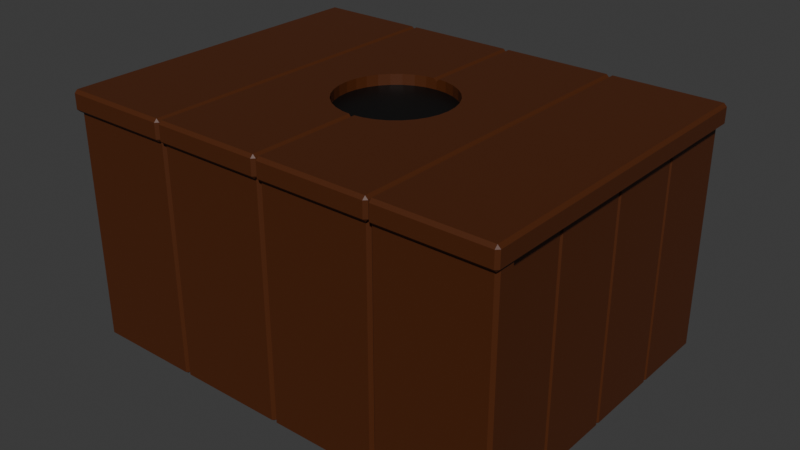 # Source: toilet.blend  (saved by Blender 4.3.34; exported with 4.5.12 LTS)
import bpy
from mathutils import Matrix  # noqa: F401  (used for matrix-valued properties, if any)

bpy.ops.wm.read_factory_settings(use_empty=True)
scene = bpy.context.scene
scene.name = 'Scene'

# ---- collections
col_collection = bpy.data.collections.new('Collection'); scene.collection.children.link(col_collection)

# ---- materials (node trees are filled in below, after node groups)
mat_material = bpy.data.materials.new('Material')
mat_material.alpha_threshold = 0.0
mat_material.roughness = 0.5
mat_material.line_color = (0.0, 0.0, 0.0, 1.0)
mat_material_002 = bpy.data.materials.new('Material.002')

# ---- material node trees
mat_material.use_nodes = True; mat_material.node_tree.nodes.clear()
_N = mat_material.node_tree.nodes; _L = mat_material.node_tree.links
n0 = _N.new('ShaderNodeOutputMaterial'); n0.name = 'Material Output'; n0.location = (300, 300)
n1 = _N.new('ShaderNodeBsdfPrincipled'); n1.name = 'Principled BSDF'; n1.location = (10, 300)
n1.inputs[0].default_value = (0.07794, 0.01892, 0.003319, 1.0)
n1.inputs[3].default_value = 1.45
_L.new(n1.outputs[0], n0.inputs[0])
n0.is_active_output = True
mat_material_002.use_nodes = True; mat_material_002.node_tree.nodes.clear()
_N = mat_material_002.node_tree.nodes; _L = mat_material_002.node_tree.links
n0 = _N.new('ShaderNodeBsdfPrincipled'); n0.name = 'Principled BSDF'; n0.location = (10, 300)
n0.inputs[0].default_value = (0.0, 0.0, 0.0, 1.0)
n1 = _N.new('ShaderNodeOutputMaterial'); n1.name = 'Material Output'; n1.location = (300, 300)
_L.new(n0.outputs[0], n1.inputs[0])
n1.is_active_output = True

# ---- world
world_world = bpy.data.worlds.new('World'); scene.world = world_world
world_world.use_nodes = True; world_world.node_tree.nodes.clear()
_N = world_world.node_tree.nodes; _L = world_world.node_tree.links
n0 = _N.new('ShaderNodeOutputWorld'); n0.name = 'World Output'; n0.location = (300, 300)
n1 = _N.new('ShaderNodeBackground'); n1.name = 'Background'; n1.location = (10, 300)
n1.inputs[0].default_value = (0.05088, 0.05088, 0.05088, 1.0)
_L.new(n1.outputs[0], n0.inputs[0])
n0.is_active_output = True
world_world.color = (0.05088, 0.05088, 0.05088)
world_world.sun_shadow_jitter_overblur = 0.0

# ---- meshes
me_cube = bpy.data.meshes.new('Cube')
me_cube.from_pydata([(6.948, 2.961, 0.1326), (6.948, 2.909, 0.1843), (7.0, 2.909, 0.1326), (6.948, 2.909, -0.1843), (6.948, 2.961, -0.1326), (7.0, 2.909, -0.1326), (7.0, -2.909, 0.1326), (6.948, -2.909, 0.1843), (6.948, -2.961, 0.1326), (7.0, -2.909, -0.1326), (6.948, -2.961, -0.1326), (6.948, -2.909, -0.1843), (5.052, 2.961, 0.1326), (5.0, 2.909, 0.1326), (5.052, 2.909, 0.1843), (5.0, 2.909, -0.1326), (5.052, 2.961, -0.1326), (5.052, 2.909, -0.1843), (5.0, -2.909, 0.1326), (5.052, -2.961, 0.1326), (5.052, -2.909, 0.1843), (5.052, -2.909, -0.1843), (5.052, -2.961, -0.1326), (5.0, -2.909, -0.1326)], [], [(17, 3, 11, 21), (23, 18, 13, 15), (10, 8, 19, 22), (1, 14, 20, 7), (5, 2, 6, 9), (0, 1, 2), (3, 4, 5), (6, 7, 8), (9, 10, 11), (12, 13, 14), (15, 16, 17), (18, 19, 20), (21, 22, 23), (17, 21, 23, 15), (3, 17, 16, 4), (2, 5, 4, 0), (22, 19, 18, 23), (8, 10, 9, 6), (12, 16, 15, 13), (7, 20, 19, 8), (1, 7, 6, 2), (21, 11, 10, 22), (20, 14, 13, 18), (14, 1, 0, 12), (11, 3, 5, 9), (16, 12, 0, 4)])
_uv = me_cube.uv_layers.new(name='UVMap')
_uv.uv.foreach_set('vector', [0.1315, 0.5022, 0.3685, 0.5022, 0.3685, 0.7478, 0.1315, 0.7478, 0.4101, 0.002184, 0.5899, 0.002184, 0.5899, 0.2478, 0.4101, 0.2478, 0.4101, 0.7565, 0.5899, 0.7565, 0.5899, 0.9935, 0.4101, 0.9935, 0.6315, 0.5022, 0.8685, 0.5022, 0.8685, 0.7478, 0.6315, 0.7478, 0.4101, 0.5022, 0.5899, 0.5022, 0.5899, 0.7478, 0.4101, 0.7478, 0.5899, 0.4935, 0.625, 0.4935, 0.5899, 0.5, 0.3685, 0.5022, 0.3685, 0.5, 0.375, 0.5022, 0.5899, 0.75, 0.625, 0.7565, 0.5899, 0.7565, 0.375, 0.7478, 0.3685, 0.75, 0.3685, 0.7478, 0.5899, 0.25, 0.5899, 0.2478, 0.625, 0.2478, 0.125, 0.5022, 0.1315, 0.5, 0.1315, 0.5022, 0.5899, 0.002184, 0.5899, 0.0, 0.625, 0.002184, 0.1315, 0.7478, 0.1315, 0.75, 0.125, 0.7478, 0.1315, 0.5022, 0.1315, 0.7478, 0.125, 0.7478, 0.125, 0.5022, 0.3685, 0.5022, 0.1315, 0.5022, 0.1315, 0.5, 0.3685, 0.5, 0.5899, 0.5022, 0.4101, 0.5022, 0.4101, 0.4935, 0.5899, 0.4935, 0.4101, 0.0, 0.5899, 0.0, 0.5899, 0.002184, 0.4101, 0.002184, 0.5899, 0.7565, 0.4101, 0.7565, 0.4101, 0.7478, 0.5899, 0.7478, 0.5899, 0.2565, 0.4101, 0.2565, 0.4101, 0.2478, 0.5899, 0.2478, 0.625, 0.7565, 0.625, 0.9935, 0.5899, 0.9935, 0.5899, 0.7565, 0.6315, 0.5022, 0.6315, 0.7478, 0.5899, 0.7478, 0.5899, 0.5022, 0.1315, 0.7478, 0.3685, 0.7478, 0.3685, 0.75, 0.1315, 0.75, 0.625, 0.002184, 0.625, 0.2478, 0.5899, 0.2478, 0.5899, 0.002184, 0.625, 0.2565, 0.625, 0.4935, 0.5899, 0.4935, 0.5899, 0.2565, 0.3685, 0.7478, 0.3685, 0.5022, 0.4101, 0.5022, 0.4101, 0.7478, 0.4101, 0.2565, 0.5899, 0.2565, 0.5899, 0.4935, 0.4101, 0.4935])
me_cube.materials.append(mat_material)
me_cube.use_mirror_vertex_groups = False
me_cube.update()
me_cube_001 = bpy.data.meshes.new('Cube.001')
me_cube_001.from_pydata([(0.9483, 2.961, 0.1326), (0.9483, 2.909, 0.1843), (1.0, 2.909, 0.1326), (0.9483, 2.909, -0.1843), (0.9483, 2.961, -0.1326), (1.0, 2.909, -0.1326), (1.0, -2.909, 0.1326), (0.9483, -2.909, 0.1843), (0.9483, -2.961, 0.1326), (1.0, -2.909, -0.1326), (0.9483, -2.961, -0.1326), (0.9483, -2.909, -0.1843), (-0.9483, 2.961, 0.1326), (-1.0, 2.909, 0.1326), (-0.9483, 2.909, 0.1843), (-1.0, 2.909, -0.1326), (-0.9483, 2.961, -0.1326), (-0.9483, 2.909, -0.1843), (-1.0, -2.909, 0.1326), (-0.9483, -2.961, 0.1326), (-0.9483, -2.909, 0.1843), (-0.9483, -2.909, -0.1843), (-0.9483, -2.961, -0.1326), (-1.0, -2.909, -0.1326), (2.948, 2.961, 0.1326), (2.948, 2.909, 0.1843), (3.0, 2.909, 0.1326), (2.948, 2.909, -0.1843), (2.948, 2.961, -0.1326), (3.0, 2.909, -0.1326), (3.0, -2.909, 0.1326), (2.948, -2.909, 0.1843), (2.948, -2.961, 0.1326), (3.0, -2.909, -0.1326), (2.948, -2.961, -0.1326), (2.948, -2.909, -0.1843), (1.052, 2.961, 0.1326), (1.0, 2.909, 0.1326), (1.052, 2.909, 0.1843), (1.0, 2.909, -0.1326), (1.052, 2.961, -0.1326), (1.052, 2.909, -0.1843), (1.0, -2.909, 0.1326), (1.052, -2.961, 0.1326), (1.052, -2.909, 0.1843), (1.052, -2.909, -0.1843), (1.052, -2.961, -0.1326), (1.0, -2.909, -0.1326), (4.948, 2.961, 0.1326), (4.948, 2.909, 0.1843), (5.0, 2.909, 0.1326), (4.948, 2.909, -0.1843), (4.948, 2.961, -0.1326), (5.0, 2.909, -0.1326), (5.0, -2.909, 0.1326), (4.948, -2.909, 0.1843), (4.948, -2.961, 0.1326), (5.0, -2.909, -0.1326), (4.948, -2.961, -0.1326), (4.948, -2.909, -0.1843), (3.052, 2.961, 0.1326), (3.0, 2.909, 0.1326), (3.052, 2.909, 0.1843), (3.0, 2.909, -0.1326), (3.052, 2.961, -0.1326), (3.052, 2.909, -0.1843), (3.0, -2.909, 0.1326), (3.052, -2.961, 0.1326), (3.052, -2.909, 0.1843), (3.052, -2.909, -0.1843), (3.052, -2.961, -0.1326), (3.0, -2.909, -0.1326), (6.948, 2.961, 0.1326), (6.948, 2.909, 0.1843), (7.0, 2.909, 0.1326), (6.948, 2.909, -0.1843), (6.948, 2.961, -0.1326), (7.0, 2.909, -0.1326), (7.0, -2.909, 0.1326), (6.948, -2.909, 0.1843), (6.948, -2.961, 0.1326), (7.0, -2.909, -0.1326), (6.948, -2.961, -0.1326), (6.948, -2.909, -0.1843), (5.052, 2.961, 0.1326), (5.0, 2.909, 0.1326), (5.052, 2.909, 0.1843), (5.0, 2.909, -0.1326), (5.052, 2.961, -0.1326), (5.052, 2.909, -0.1843), (5.0, -2.909, 0.1326), (5.052, -2.961, 0.1326), (5.052, -2.909, 0.1843), (5.052, -2.909, -0.1843), (5.052, -2.961, -0.1326), (5.0, -2.909, -0.1326)], [], [(17, 3, 11, 21), (23, 18, 13, 15), (10, 8, 19, 22), (1, 14, 20, 7), (5, 2, 6, 9), (0, 1, 2), (3, 4, 5), (6, 7, 8), (9, 10, 11), (12, 13, 14), (15, 16, 17), (18, 19, 20), (21, 22, 23), (17, 21, 23, 15), (3, 17, 16, 4), (2, 5, 4, 0), (22, 19, 18, 23), (8, 10, 9, 6), (12, 16, 15, 13), (7, 20, 19, 8), (1, 7, 6, 2), (21, 11, 10, 22), (20, 14, 13, 18), (14, 1, 0, 12), (11, 3, 5, 9), (16, 12, 0, 4), (41, 27, 35, 45), (47, 42, 37, 39), (34, 32, 43, 46), (25, 38, 44, 31), (29, 26, 30, 33), (24, 25, 26), (27, 28, 29), (30, 31, 32), (33, 34, 35), (36, 37, 38), (39, 40, 41), (42, 43, 44), (45, 46, 47), (41, 45, 47, 39), (27, 41, 40, 28), (26, 29, 28, 24), (46, 43, 42, 47), (32, 34, 33, 30), (36, 40, 39, 37), (31, 44, 43, 32), (25, 31, 30, 26), (45, 35, 34, 46), (44, 38, 37, 42), (38, 25, 24, 36), (35, 27, 29, 33), (40, 36, 24, 28), (65, 51, 59, 69), (71, 66, 61, 63), (58, 56, 67, 70), (49, 62, 68, 55), (53, 50, 54, 57), (48, 49, 50), (51, 52, 53), (54, 55, 56), (57, 58, 59), (60, 61, 62), (63, 64, 65), (66, 67, 68), (69, 70, 71), (65, 69, 71, 63), (51, 65, 64, 52), (50, 53, 52, 48), (70, 67, 66, 71), (56, 58, 57, 54), (60, 64, 63, 61), (55, 68, 67, 56), (49, 55, 54, 50), (69, 59, 58, 70), (68, 62, 61, 66), (62, 49, 48, 60), (59, 51, 53, 57), (64, 60, 48, 52), (89, 75, 83, 93), (95, 90, 85, 87), (82, 80, 91, 94), (73, 86, 92, 79), (77, 74, 78, 81), (72, 73, 74), (75, 76, 77), (78, 79, 80), (81, 82, 83), (84, 85, 86), (87, 88, 89), (90, 91, 92), (93, 94, 95), (89, 93, 95, 87), (75, 89, 88, 76), (74, 77, 76, 72), (94, 91, 90, 95), (80, 82, 81, 78), (84, 88, 87, 85), (79, 92, 91, 80), (73, 79, 78, 74), (93, 83, 82, 94), (92, 86, 85, 90), (86, 73, 72, 84), (83, 75, 77, 81), (88, 84, 72, 76)])
_uv = me_cube_001.uv_layers.new(name='UVMap')
_uv.uv.foreach_set('vector', [0.1315, 0.5022, 0.3685, 0.5022, 0.3685, 0.7478, 0.1315, 0.7478, 0.4101, 0.002184, 0.5899, 0.002184, 0.5899, 0.2478, 0.4101, 0.2478, 0.4101, 0.7565, 0.5899, 0.7565, 0.5899, 0.9935, 0.4101, 0.9935, 0.6315, 0.5022, 0.8685, 0.5022, 0.8685, 0.7478, 0.6315, 0.7478, 0.4101, 0.5022, 0.5899, 0.5022, 0.5899, 0.7478, 0.4101, 0.7478, 0.5899, 0.4935, 0.625, 0.4935, 0.5899, 0.5, 0.3685, 0.5022, 0.3685, 0.5, 0.375, 0.5022, 0.5899, 0.75, 0.625, 0.7565, 0.5899, 0.7565, 0.375, 0.7478, 0.3685, 0.75, 0.3685, 0.7478, 0.5899, 0.25, 0.5899, 0.2478, 0.625, 0.2478, 0.125, 0.5022, 0.1315, 0.5, 0.1315, 0.5022, 0.5899, 0.002184, 0.5899, 0.0, 0.625, 0.002184, 0.1315, 0.7478, 0.1315, 0.75, 0.125, 0.7478, 0.1315, 0.5022, 0.1315, 0.7478, 0.125, 0.7478, 0.125, 0.5022, 0.3685, 0.5022, 0.1315, 0.5022, 0.1315, 0.5, 0.3685, 0.5, 0.5899, 0.5022, 0.4101, 0.5022, 0.4101, 0.4935, 0.5899, 0.4935, 0.4101, 0.0, 0.5899, 0.0, 0.5899, 0.002184, 0.4101, 0.002184, 0.5899, 0.7565, 0.4101, 0.7565, 0.4101, 0.7478, 0.5899, 0.7478, 0.5899, 0.2565, 0.4101, 0.2565, 0.4101, 0.2478, 0.5899, 0.2478, 0.625, 0.7565, 0.625, 0.9935, 0.5899, 0.9935, 0.5899, 0.7565, 0.6315, 0.5022, 0.6315, 0.7478, 0.5899, 0.7478, 0.5899, 0.5022, 0.1315, 0.7478, 0.3685, 0.7478, 0.3685, 0.75, 0.1315, 0.75, 0.625, 0.002184, 0.625, 0.2478, 0.5899, 0.2478, 0.5899, 0.002184, 0.625, 0.2565, 0.625, 0.4935, 0.5899, 0.4935, 0.5899, 0.2565, 0.3685, 0.7478, 0.3685, 0.5022, 0.4101, 0.5022, 0.4101, 0.7478, 0.4101, 0.2565, 0.5899, 0.2565, 0.5899, 0.4935, 0.4101, 0.4935, 0.1315, 0.5022, 0.3685, 0.5022, 0.3685, 0.7478, 0.1315, 0.7478, 0.4101, 0.002184, 0.5899, 0.002184, 0.5899, 0.2478, 0.4101, 0.2478, 0.4101, 0.7565, 0.5899, 0.7565, 0.5899, 0.9935, 0.4101, 0.9935, 0.6315, 0.5022, 0.8685, 0.5022, 0.8685, 0.7478, 0.6315, 0.7478, 0.4101, 0.5022, 0.5899, 0.5022, 0.5899, 0.7478, 0.4101, 0.7478, 0.5899, 0.4935, 0.625, 0.4935, 0.5899, 0.5, 0.3685, 0.5022, 0.3685, 0.5, 0.375, 0.5022, 0.5899, 0.75, 0.625, 0.7565, 0.5899, 0.7565, 0.375, 0.7478, 0.3685, 0.75, 0.3685, 0.7478, 0.5899, 0.25, 0.5899, 0.2478, 0.625, 0.2478, 0.125, 0.5022, 0.1315, 0.5, 0.1315, 0.5022, 0.5899, 0.002184, 0.5899, 0.0, 0.625, 0.002184, 0.1315, 0.7478, 0.1315, 0.75, 0.125, 0.7478, 0.1315, 0.5022, 0.1315, 0.7478, 0.125, 0.7478, 0.125, 0.5022, 0.3685, 0.5022, 0.1315, 0.5022, 0.1315, 0.5, 0.3685, 0.5, 0.5899, 0.5022, 0.4101, 0.5022, 0.4101, 0.4935, 0.5899, 0.4935, 0.4101, 0.0, 0.5899, 0.0, 0.5899, 0.002184, 0.4101, 0.002184, 0.5899, 0.7565, 0.4101, 0.7565, 0.4101, 0.7478, 0.5899, 0.7478, 0.5899, 0.2565, 0.4101, 0.2565, 0.4101, 0.2478, 0.5899, 0.2478, 0.625, 0.7565, 0.625, 0.9935, 0.5899, 0.9935, 0.5899, 0.7565, 0.6315, 0.5022, 0.6315, 0.7478, 0.5899, 0.7478, 0.5899, 0.5022, 0.1315, 0.7478, 0.3685, 0.7478, 0.3685, 0.75, 0.1315, 0.75, 0.625, 0.002184, 0.625, 0.2478, 0.5899, 0.2478, 0.5899, 0.002184, 0.625, 0.2565, 0.625, 0.4935, 0.5899, 0.4935, 0.5899, 0.2565, 0.3685, 0.7478, 0.3685, 0.5022, 0.4101, 0.5022, 0.4101, 0.7478, 0.4101, 0.2565, 0.5899, 0.2565, 0.5899, 0.4935, 0.4101, 0.4935, 0.1315, 0.5022, 0.3685, 0.5022, 0.3685, 0.7478, 0.1315, 0.7478, 0.4101, 0.002184, 0.5899, 0.002184, 0.5899, 0.2478, 0.4101, 0.2478, 0.4101, 0.7565, 0.5899, 0.7565, 0.5899, 0.9935, 0.4101, 0.9935, 0.6315, 0.5022, 0.8685, 0.5022, 0.8685, 0.7478, 0.6315, 0.7478, 0.4101, 0.5022, 0.5899, 0.5022, 0.5899, 0.7478, 0.4101, 0.7478, 0.5899, 0.4935, 0.625, 0.4935, 0.5899, 0.5, 0.3685, 0.5022, 0.3685, 0.5, 0.375, 0.5022, 0.5899, 0.75, 0.625, 0.7565, 0.5899, 0.7565, 0.375, 0.7478, 0.3685, 0.75, 0.3685, 0.7478, 0.5899, 0.25, 0.5899, 0.2478, 0.625, 0.2478, 0.125, 0.5022, 0.1315, 0.5, 0.1315, 0.5022, 0.5899, 0.002184, 0.5899, 0.0, 0.625, 0.002184, 0.1315, 0.7478, 0.1315, 0.75, 0.125, 0.7478, 0.1315, 0.5022, 0.1315, 0.7478, 0.125, 0.7478, 0.125, 0.5022, 0.3685, 0.5022, 0.1315, 0.5022, 0.1315, 0.5, 0.3685, 0.5, 0.5899, 0.5022, 0.4101, 0.5022, 0.4101, 0.4935, 0.5899, 0.4935, 0.4101, 0.0, 0.5899, 0.0, 0.5899, 0.002184, 0.4101, 0.002184, 0.5899, 0.7565, 0.4101, 0.7565, 0.4101, 0.7478, 0.5899, 0.7478, 0.5899, 0.2565, 0.4101, 0.2565, 0.4101, 0.2478, 0.5899, 0.2478, 0.625, 0.7565, 0.625, 0.9935, 0.5899, 0.9935, 0.5899, 0.7565, 0.6315, 0.5022, 0.6315, 0.7478, 0.5899, 0.7478, 0.5899, 0.5022, 0.1315, 0.7478, 0.3685, 0.7478, 0.3685, 0.75, 0.1315, 0.75, 0.625, 0.002184, 0.625, 0.2478, 0.5899, 0.2478, 0.5899, 0.002184, 0.625, 0.2565, 0.625, 0.4935, 0.5899, 0.4935, 0.5899, 0.2565, 0.3685, 0.7478, 0.3685, 0.5022, 0.4101, 0.5022, 0.4101, 0.7478, 0.4101, 0.2565, 0.5899, 0.2565, 0.5899, 0.4935, 0.4101, 0.4935, 0.1315, 0.5022, 0.3685, 0.5022, 0.3685, 0.7478, 0.1315, 0.7478, 0.4101, 0.002184, 0.5899, 0.002184, 0.5899, 0.2478, 0.4101, 0.2478, 0.4101, 0.7565, 0.5899, 0.7565, 0.5899, 0.9935, 0.4101, 0.9935, 0.6315, 0.5022, 0.8685, 0.5022, 0.8685, 0.7478, 0.6315, 0.7478, 0.4101, 0.5022, 0.5899, 0.5022, 0.5899, 0.7478, 0.4101, 0.7478, 0.5899, 0.4935, 0.625, 0.4935, 0.5899, 0.5, 0.3685, 0.5022, 0.3685, 0.5, 0.375, 0.5022, 0.5899, 0.75, 0.625, 0.7565, 0.5899, 0.7565, 0.375, 0.7478, 0.3685, 0.75, 0.3685, 0.7478, 0.5899, 0.25, 0.5899, 0.2478, 0.625, 0.2478, 0.125, 0.5022, 0.1315, 0.5, 0.1315, 0.5022, 0.5899, 0.002184, 0.5899, 0.0, 0.625, 0.002184, 0.1315, 0.7478, 0.1315, 0.75, 0.125, 0.7478, 0.1315, 0.5022, 0.1315, 0.7478, 0.125, 0.7478, 0.125, 0.5022, 0.3685, 0.5022, 0.1315, 0.5022, 0.1315, 0.5, 0.3685, 0.5, 0.5899, 0.5022, 0.4101, 0.5022, 0.4101, 0.4935, 0.5899, 0.4935, 0.4101, 0.0, 0.5899, 0.0, 0.5899, 0.002184, 0.4101, 0.002184, 0.5899, 0.7565, 0.4101, 0.7565, 0.4101, 0.7478, 0.5899, 0.7478, 0.5899, 0.2565, 0.4101, 0.2565, 0.4101, 0.2478, 0.5899, 0.2478, 0.625, 0.7565, 0.625, 0.9935, 0.5899, 0.9935, 0.5899, 0.7565, 0.6315, 0.5022, 0.6315, 0.7478, 0.5899, 0.7478, 0.5899, 0.5022, 0.1315, 0.7478, 0.3685, 0.7478, 0.3685, 0.75, 0.1315, 0.75, 0.625, 0.002184, 0.625, 0.2478, 0.5899, 0.2478, 0.5899, 0.002184, 0.625, 0.2565, 0.625, 0.4935, 0.5899, 0.4935, 0.5899, 0.2565, 0.3685, 0.7478, 0.3685, 0.5022, 0.4101, 0.5022, 0.4101, 0.7478, 0.4101, 0.2565, 0.5899, 0.2565, 0.5899, 0.4935, 0.4101, 0.4935])
me_cube_001.materials.append(mat_material)
me_cube_001.use_mirror_vertex_groups = False
me_cube_001.update()
me_cube_002 = bpy.data.meshes.new('Cube.002')
me_cube_002.from_pydata([(0.9483, 2.961, 0.1326), (0.9483, 2.909, 0.1843), (1.0, 2.909, 0.1326), (0.9483, 2.909, -0.1843), (0.9483, 2.961, -0.1326), (1.0, 2.909, -0.1326), (1.0, -2.909, 0.1326), (0.9483, -2.909, 0.1843), (0.9483, -2.961, 0.1326), (1.0, -2.909, -0.1326), (0.9483, -2.961, -0.1326), (0.9483, -2.909, -0.1843), (-0.9483, 2.961, 0.1326), (-1.0, 2.909, 0.1326), (-0.9483, 2.909, 0.1843), (-1.0, 2.909, -0.1326), (-0.9483, 2.961, -0.1326), (-0.9483, 2.909, -0.1843), (-1.0, -2.909, 0.1326), (-0.9483, -2.961, 0.1326), (-0.9483, -2.909, 0.1843), (-0.9483, -2.909, -0.1843), (-0.9483, -2.961, -0.1326), (-1.0, -2.909, -0.1326), (2.948, 2.961, 0.1326), (2.948, 2.909, 0.1843), (3.0, 2.909, 0.1326), (2.948, 2.909, -0.1843), (2.948, 2.961, -0.1326), (3.0, 2.909, -0.1326), (3.0, -2.909, 0.1326), (2.948, -2.909, 0.1843), (2.948, -2.961, 0.1326), (3.0, -2.909, -0.1326), (2.948, -2.961, -0.1326), (2.948, -2.909, -0.1843), (1.052, 2.961, 0.1326), (1.0, 2.909, 0.1326), (1.052, 2.909, 0.1843), (1.0, 2.909, -0.1326), (1.052, 2.961, -0.1326), (1.052, 2.909, -0.1843), (1.0, -2.909, 0.1326), (1.052, -2.961, 0.1326), (1.052, -2.909, 0.1843), (1.052, -2.909, -0.1843), (1.052, -2.961, -0.1326), (1.0, -2.909, -0.1326), (4.948, 2.961, 0.1326), (4.948, 2.909, 0.1843), (5.0, 2.909, 0.1326), (4.948, 2.909, -0.1843), (4.948, 2.961, -0.1326), (5.0, 2.909, -0.1326), (5.0, -2.909, 0.1326), (4.948, -2.909, 0.1843), (4.948, -2.961, 0.1326), (5.0, -2.909, -0.1326), (4.948, -2.961, -0.1326), (4.948, -2.909, -0.1843), (3.052, 2.961, 0.1326), (3.0, 2.909, 0.1326), (3.052, 2.909, 0.1843), (3.0, 2.909, -0.1326), (3.052, 2.961, -0.1326), (3.052, 2.909, -0.1843), (3.0, -2.909, 0.1326), (3.052, -2.961, 0.1326), (3.052, -2.909, 0.1843), (3.052, -2.909, -0.1843), (3.052, -2.961, -0.1326), (3.0, -2.909, -0.1326), (6.948, 2.961, 0.1326), (6.948, 2.909, 0.1843), (7.0, 2.909, 0.1326), (6.948, 2.909, -0.1843), (6.948, 2.961, -0.1326), (7.0, 2.909, -0.1326), (7.0, -2.909, 0.1326), (6.948, -2.909, 0.1843), (6.948, -2.961, 0.1326), (7.0, -2.909, -0.1326), (6.948, -2.961, -0.1326), (6.948, -2.909, -0.1843), (5.052, 2.961, 0.1326), (5.0, 2.909, 0.1326), (5.052, 2.909, 0.1843), (5.0, 2.909, -0.1326), (5.052, 2.961, -0.1326), (5.052, 2.909, -0.1843), (5.0, -2.909, 0.1326), (5.052, -2.961, 0.1326), (5.052, -2.909, 0.1843), (5.052, -2.909, -0.1843), (5.052, -2.961, -0.1326), (5.0, -2.909, -0.1326)], [], [(17, 3, 11, 21), (23, 18, 13, 15), (10, 8, 19, 22), (1, 14, 20, 7), (5, 2, 6, 9), (0, 1, 2), (3, 4, 5), (6, 7, 8), (9, 10, 11), (12, 13, 14), (15, 16, 17), (18, 19, 20), (21, 22, 23), (17, 21, 23, 15), (3, 17, 16, 4), (2, 5, 4, 0), (22, 19, 18, 23), (8, 10, 9, 6), (12, 16, 15, 13), (7, 20, 19, 8), (1, 7, 6, 2), (21, 11, 10, 22), (20, 14, 13, 18), (14, 1, 0, 12), (11, 3, 5, 9), (16, 12, 0, 4), (41, 27, 35, 45), (47, 42, 37, 39), (34, 32, 43, 46), (25, 38, 44, 31), (29, 26, 30, 33), (24, 25, 26), (27, 28, 29), (30, 31, 32), (33, 34, 35), (36, 37, 38), (39, 40, 41), (42, 43, 44), (45, 46, 47), (41, 45, 47, 39), (27, 41, 40, 28), (26, 29, 28, 24), (46, 43, 42, 47), (32, 34, 33, 30), (36, 40, 39, 37), (31, 44, 43, 32), (25, 31, 30, 26), (45, 35, 34, 46), (44, 38, 37, 42), (38, 25, 24, 36), (35, 27, 29, 33), (40, 36, 24, 28), (65, 51, 59, 69), (71, 66, 61, 63), (58, 56, 67, 70), (49, 62, 68, 55), (53, 50, 54, 57), (48, 49, 50), (51, 52, 53), (54, 55, 56), (57, 58, 59), (60, 61, 62), (63, 64, 65), (66, 67, 68), (69, 70, 71), (65, 69, 71, 63), (51, 65, 64, 52), (50, 53, 52, 48), (70, 67, 66, 71), (56, 58, 57, 54), (60, 64, 63, 61), (55, 68, 67, 56), (49, 55, 54, 50), (69, 59, 58, 70), (68, 62, 61, 66), (62, 49, 48, 60), (59, 51, 53, 57), (64, 60, 48, 52), (89, 75, 83, 93), (95, 90, 85, 87), (82, 80, 91, 94), (73, 86, 92, 79), (77, 74, 78, 81), (72, 73, 74), (75, 76, 77), (78, 79, 80), (81, 82, 83), (84, 85, 86), (87, 88, 89), (90, 91, 92), (93, 94, 95), (89, 93, 95, 87), (75, 89, 88, 76), (74, 77, 76, 72), (94, 91, 90, 95), (80, 82, 81, 78), (84, 88, 87, 85), (79, 92, 91, 80), (73, 79, 78, 74), (93, 83, 82, 94), (92, 86, 85, 90), (86, 73, 72, 84), (83, 75, 77, 81), (88, 84, 72, 76)])
_uv = me_cube_002.uv_layers.new(name='UVMap')
_uv.uv.foreach_set('vector', [0.1315, 0.5022, 0.3685, 0.5022, 0.3685, 0.7478, 0.1315, 0.7478, 0.4101, 0.002184, 0.5899, 0.002184, 0.5899, 0.2478, 0.4101, 0.2478, 0.4101, 0.7565, 0.5899, 0.7565, 0.5899, 0.9935, 0.4101, 0.9935, 0.6315, 0.5022, 0.8685, 0.5022, 0.8685, 0.7478, 0.6315, 0.7478, 0.4101, 0.5022, 0.5899, 0.5022, 0.5899, 0.7478, 0.4101, 0.7478, 0.5899, 0.4935, 0.625, 0.4935, 0.5899, 0.5, 0.3685, 0.5022, 0.3685, 0.5, 0.375, 0.5022, 0.5899, 0.75, 0.625, 0.7565, 0.5899, 0.7565, 0.375, 0.7478, 0.3685, 0.75, 0.3685, 0.7478, 0.5899, 0.25, 0.5899, 0.2478, 0.625, 0.2478, 0.125, 0.5022, 0.1315, 0.5, 0.1315, 0.5022, 0.5899, 0.002184, 0.5899, 0.0, 0.625, 0.002184, 0.1315, 0.7478, 0.1315, 0.75, 0.125, 0.7478, 0.1315, 0.5022, 0.1315, 0.7478, 0.125, 0.7478, 0.125, 0.5022, 0.3685, 0.5022, 0.1315, 0.5022, 0.1315, 0.5, 0.3685, 0.5, 0.5899, 0.5022, 0.4101, 0.5022, 0.4101, 0.4935, 0.5899, 0.4935, 0.4101, 0.0, 0.5899, 0.0, 0.5899, 0.002184, 0.4101, 0.002184, 0.5899, 0.7565, 0.4101, 0.7565, 0.4101, 0.7478, 0.5899, 0.7478, 0.5899, 0.2565, 0.4101, 0.2565, 0.4101, 0.2478, 0.5899, 0.2478, 0.625, 0.7565, 0.625, 0.9935, 0.5899, 0.9935, 0.5899, 0.7565, 0.6315, 0.5022, 0.6315, 0.7478, 0.5899, 0.7478, 0.5899, 0.5022, 0.1315, 0.7478, 0.3685, 0.7478, 0.3685, 0.75, 0.1315, 0.75, 0.625, 0.002184, 0.625, 0.2478, 0.5899, 0.2478, 0.5899, 0.002184, 0.625, 0.2565, 0.625, 0.4935, 0.5899, 0.4935, 0.5899, 0.2565, 0.3685, 0.7478, 0.3685, 0.5022, 0.4101, 0.5022, 0.4101, 0.7478, 0.4101, 0.2565, 0.5899, 0.2565, 0.5899, 0.4935, 0.4101, 0.4935, 0.1315, 0.5022, 0.3685, 0.5022, 0.3685, 0.7478, 0.1315, 0.7478, 0.4101, 0.002184, 0.5899, 0.002184, 0.5899, 0.2478, 0.4101, 0.2478, 0.4101, 0.7565, 0.5899, 0.7565, 0.5899, 0.9935, 0.4101, 0.9935, 0.6315, 0.5022, 0.8685, 0.5022, 0.8685, 0.7478, 0.6315, 0.7478, 0.4101, 0.5022, 0.5899, 0.5022, 0.5899, 0.7478, 0.4101, 0.7478, 0.5899, 0.4935, 0.625, 0.4935, 0.5899, 0.5, 0.3685, 0.5022, 0.3685, 0.5, 0.375, 0.5022, 0.5899, 0.75, 0.625, 0.7565, 0.5899, 0.7565, 0.375, 0.7478, 0.3685, 0.75, 0.3685, 0.7478, 0.5899, 0.25, 0.5899, 0.2478, 0.625, 0.2478, 0.125, 0.5022, 0.1315, 0.5, 0.1315, 0.5022, 0.5899, 0.002184, 0.5899, 0.0, 0.625, 0.002184, 0.1315, 0.7478, 0.1315, 0.75, 0.125, 0.7478, 0.1315, 0.5022, 0.1315, 0.7478, 0.125, 0.7478, 0.125, 0.5022, 0.3685, 0.5022, 0.1315, 0.5022, 0.1315, 0.5, 0.3685, 0.5, 0.5899, 0.5022, 0.4101, 0.5022, 0.4101, 0.4935, 0.5899, 0.4935, 0.4101, 0.0, 0.5899, 0.0, 0.5899, 0.002184, 0.4101, 0.002184, 0.5899, 0.7565, 0.4101, 0.7565, 0.4101, 0.7478, 0.5899, 0.7478, 0.5899, 0.2565, 0.4101, 0.2565, 0.4101, 0.2478, 0.5899, 0.2478, 0.625, 0.7565, 0.625, 0.9935, 0.5899, 0.9935, 0.5899, 0.7565, 0.6315, 0.5022, 0.6315, 0.7478, 0.5899, 0.7478, 0.5899, 0.5022, 0.1315, 0.7478, 0.3685, 0.7478, 0.3685, 0.75, 0.1315, 0.75, 0.625, 0.002184, 0.625, 0.2478, 0.5899, 0.2478, 0.5899, 0.002184, 0.625, 0.2565, 0.625, 0.4935, 0.5899, 0.4935, 0.5899, 0.2565, 0.3685, 0.7478, 0.3685, 0.5022, 0.4101, 0.5022, 0.4101, 0.7478, 0.4101, 0.2565, 0.5899, 0.2565, 0.5899, 0.4935, 0.4101, 0.4935, 0.1315, 0.5022, 0.3685, 0.5022, 0.3685, 0.7478, 0.1315, 0.7478, 0.4101, 0.002184, 0.5899, 0.002184, 0.5899, 0.2478, 0.4101, 0.2478, 0.4101, 0.7565, 0.5899, 0.7565, 0.5899, 0.9935, 0.4101, 0.9935, 0.6315, 0.5022, 0.8685, 0.5022, 0.8685, 0.7478, 0.6315, 0.7478, 0.4101, 0.5022, 0.5899, 0.5022, 0.5899, 0.7478, 0.4101, 0.7478, 0.5899, 0.4935, 0.625, 0.4935, 0.5899, 0.5, 0.3685, 0.5022, 0.3685, 0.5, 0.375, 0.5022, 0.5899, 0.75, 0.625, 0.7565, 0.5899, 0.7565, 0.375, 0.7478, 0.3685, 0.75, 0.3685, 0.7478, 0.5899, 0.25, 0.5899, 0.2478, 0.625, 0.2478, 0.125, 0.5022, 0.1315, 0.5, 0.1315, 0.5022, 0.5899, 0.002184, 0.5899, 0.0, 0.625, 0.002184, 0.1315, 0.7478, 0.1315, 0.75, 0.125, 0.7478, 0.1315, 0.5022, 0.1315, 0.7478, 0.125, 0.7478, 0.125, 0.5022, 0.3685, 0.5022, 0.1315, 0.5022, 0.1315, 0.5, 0.3685, 0.5, 0.5899, 0.5022, 0.4101, 0.5022, 0.4101, 0.4935, 0.5899, 0.4935, 0.4101, 0.0, 0.5899, 0.0, 0.5899, 0.002184, 0.4101, 0.002184, 0.5899, 0.7565, 0.4101, 0.7565, 0.4101, 0.7478, 0.5899, 0.7478, 0.5899, 0.2565, 0.4101, 0.2565, 0.4101, 0.2478, 0.5899, 0.2478, 0.625, 0.7565, 0.625, 0.9935, 0.5899, 0.9935, 0.5899, 0.7565, 0.6315, 0.5022, 0.6315, 0.7478, 0.5899, 0.7478, 0.5899, 0.5022, 0.1315, 0.7478, 0.3685, 0.7478, 0.3685, 0.75, 0.1315, 0.75, 0.625, 0.002184, 0.625, 0.2478, 0.5899, 0.2478, 0.5899, 0.002184, 0.625, 0.2565, 0.625, 0.4935, 0.5899, 0.4935, 0.5899, 0.2565, 0.3685, 0.7478, 0.3685, 0.5022, 0.4101, 0.5022, 0.4101, 0.7478, 0.4101, 0.2565, 0.5899, 0.2565, 0.5899, 0.4935, 0.4101, 0.4935, 0.1315, 0.5022, 0.3685, 0.5022, 0.3685, 0.7478, 0.1315, 0.7478, 0.4101, 0.002184, 0.5899, 0.002184, 0.5899, 0.2478, 0.4101, 0.2478, 0.4101, 0.7565, 0.5899, 0.7565, 0.5899, 0.9935, 0.4101, 0.9935, 0.6315, 0.5022, 0.8685, 0.5022, 0.8685, 0.7478, 0.6315, 0.7478, 0.4101, 0.5022, 0.5899, 0.5022, 0.5899, 0.7478, 0.4101, 0.7478, 0.5899, 0.4935, 0.625, 0.4935, 0.5899, 0.5, 0.3685, 0.5022, 0.3685, 0.5, 0.375, 0.5022, 0.5899, 0.75, 0.625, 0.7565, 0.5899, 0.7565, 0.375, 0.7478, 0.3685, 0.75, 0.3685, 0.7478, 0.5899, 0.25, 0.5899, 0.2478, 0.625, 0.2478, 0.125, 0.5022, 0.1315, 0.5, 0.1315, 0.5022, 0.5899, 0.002184, 0.5899, 0.0, 0.625, 0.002184, 0.1315, 0.7478, 0.1315, 0.75, 0.125, 0.7478, 0.1315, 0.5022, 0.1315, 0.7478, 0.125, 0.7478, 0.125, 0.5022, 0.3685, 0.5022, 0.1315, 0.5022, 0.1315, 0.5, 0.3685, 0.5, 0.5899, 0.5022, 0.4101, 0.5022, 0.4101, 0.4935, 0.5899, 0.4935, 0.4101, 0.0, 0.5899, 0.0, 0.5899, 0.002184, 0.4101, 0.002184, 0.5899, 0.7565, 0.4101, 0.7565, 0.4101, 0.7478, 0.5899, 0.7478, 0.5899, 0.2565, 0.4101, 0.2565, 0.4101, 0.2478, 0.5899, 0.2478, 0.625, 0.7565, 0.625, 0.9935, 0.5899, 0.9935, 0.5899, 0.7565, 0.6315, 0.5022, 0.6315, 0.7478, 0.5899, 0.7478, 0.5899, 0.5022, 0.1315, 0.7478, 0.3685, 0.7478, 0.3685, 0.75, 0.1315, 0.75, 0.625, 0.002184, 0.625, 0.2478, 0.5899, 0.2478, 0.5899, 0.002184, 0.625, 0.2565, 0.625, 0.4935, 0.5899, 0.4935, 0.5899, 0.2565, 0.3685, 0.7478, 0.3685, 0.5022, 0.4101, 0.5022, 0.4101, 0.7478, 0.4101, 0.2565, 0.5899, 0.2565, 0.5899, 0.4935, 0.4101, 0.4935])
me_cube_002.materials.append(mat_material)
me_cube_002.use_mirror_vertex_groups = False
me_cube_002.update()
me_cube_003 = bpy.data.meshes.new('Cube.003')
me_cube_003.from_pydata([(0.9483, 2.961, 0.1326), (0.9483, 2.909, 0.1843), (1.0, 2.909, 0.1326), (0.9483, 2.909, -0.1843), (0.9483, 2.961, -0.1326), (1.0, 2.909, -0.1326), (1.0, -2.909, 0.1326), (0.9483, -2.909, 0.1843), (0.9483, -2.961, 0.1326), (1.0, -2.909, -0.1326), (0.9483, -2.961, -0.1326), (0.9483, -2.909, -0.1843), (-0.9483, 2.961, 0.1326), (-1.0, 2.909, 0.1326), (-0.9483, 2.909, 0.1843), (-1.0, 2.909, -0.1326), (-0.9483, 2.961, -0.1326), (-0.9483, 2.909, -0.1843), (-1.0, -2.909, 0.1326), (-0.9483, -2.961, 0.1326), (-0.9483, -2.909, 0.1843), (-0.9483, -2.909, -0.1843), (-0.9483, -2.961, -0.1326), (-1.0, -2.909, -0.1326), (2.948, 2.961, 0.1326), (2.948, 2.909, 0.1843), (3.0, 2.909, 0.1326), (2.948, 2.909, -0.1843), (2.948, 2.961, -0.1326), (3.0, 2.909, -0.1326), (3.0, -2.909, 0.1326), (2.948, -2.909, 0.1843), (2.948, -2.961, 0.1326), (3.0, -2.909, -0.1326), (2.948, -2.961, -0.1326), (2.948, -2.909, -0.1843), (1.052, 2.961, 0.1326), (1.0, 2.909, 0.1326), (1.052, 2.909, 0.1843), (1.0, 2.909, -0.1326), (1.052, 2.961, -0.1326), (1.052, 2.909, -0.1843), (1.0, -2.909, 0.1326), (1.052, -2.961, 0.1326), (1.052, -2.909, 0.1843), (1.052, -2.909, -0.1843), (1.052, -2.961, -0.1326), (1.0, -2.909, -0.1326), (4.948, 2.961, 0.1326), (4.948, 2.909, 0.1843), (5.0, 2.909, 0.1326), (4.948, 2.909, -0.1843), (4.948, 2.961, -0.1326), (5.0, 2.909, -0.1326), (5.0, -2.909, 0.1326), (4.948, -2.909, 0.1843), (4.948, -2.961, 0.1326), (5.0, -2.909, -0.1326), (4.948, -2.961, -0.1326), (4.948, -2.909, -0.1843), (3.052, 2.961, 0.1326), (3.0, 2.909, 0.1326), (3.052, 2.909, 0.1843), (3.0, 2.909, -0.1326), (3.052, 2.961, -0.1326), (3.052, 2.909, -0.1843), (3.0, -2.909, 0.1326), (3.052, -2.961, 0.1326), (3.052, -2.909, 0.1843), (3.052, -2.909, -0.1843), (3.052, -2.961, -0.1326), (3.0, -2.909, -0.1326), (6.948, 2.961, 0.1326), (6.948, 2.909, 0.1843), (7.0, 2.909, 0.1326), (6.948, 2.909, -0.1843), (6.948, 2.961, -0.1326), (7.0, 2.909, -0.1326), (7.0, -2.909, 0.1326), (6.948, -2.909, 0.1843), (6.948, -2.961, 0.1326), (7.0, -2.909, -0.1326), (6.948, -2.961, -0.1326), (6.948, -2.909, -0.1843), (5.052, 2.961, 0.1326), (5.0, 2.909, 0.1326), (5.052, 2.909, 0.1843), (5.0, 2.909, -0.1326), (5.052, 2.961, -0.1326), (5.052, 2.909, -0.1843), (5.0, -2.909, 0.1326), (5.052, -2.961, 0.1326), (5.052, -2.909, 0.1843), (5.052, -2.909, -0.1843), (5.052, -2.961, -0.1326), (5.0, -2.909, -0.1326)], [], [(17, 3, 11, 21), (23, 18, 13, 15), (10, 8, 19, 22), (1, 14, 20, 7), (5, 2, 6, 9), (0, 1, 2), (3, 4, 5), (6, 7, 8), (9, 10, 11), (12, 13, 14), (15, 16, 17), (18, 19, 20), (21, 22, 23), (17, 21, 23, 15), (3, 17, 16, 4), (2, 5, 4, 0), (22, 19, 18, 23), (8, 10, 9, 6), (12, 16, 15, 13), (7, 20, 19, 8), (1, 7, 6, 2), (21, 11, 10, 22), (20, 14, 13, 18), (14, 1, 0, 12), (11, 3, 5, 9), (16, 12, 0, 4), (41, 27, 35, 45), (47, 42, 37, 39), (34, 32, 43, 46), (25, 38, 44, 31), (29, 26, 30, 33), (24, 25, 26), (27, 28, 29), (30, 31, 32), (33, 34, 35), (36, 37, 38), (39, 40, 41), (42, 43, 44), (45, 46, 47), (41, 45, 47, 39), (27, 41, 40, 28), (26, 29, 28, 24), (46, 43, 42, 47), (32, 34, 33, 30), (36, 40, 39, 37), (31, 44, 43, 32), (25, 31, 30, 26), (45, 35, 34, 46), (44, 38, 37, 42), (38, 25, 24, 36), (35, 27, 29, 33), (40, 36, 24, 28), (65, 51, 59, 69), (71, 66, 61, 63), (58, 56, 67, 70), (49, 62, 68, 55), (53, 50, 54, 57), (48, 49, 50), (51, 52, 53), (54, 55, 56), (57, 58, 59), (60, 61, 62), (63, 64, 65), (66, 67, 68), (69, 70, 71), (65, 69, 71, 63), (51, 65, 64, 52), (50, 53, 52, 48), (70, 67, 66, 71), (56, 58, 57, 54), (60, 64, 63, 61), (55, 68, 67, 56), (49, 55, 54, 50), (69, 59, 58, 70), (68, 62, 61, 66), (62, 49, 48, 60), (59, 51, 53, 57), (64, 60, 48, 52), (89, 75, 83, 93), (95, 90, 85, 87), (82, 80, 91, 94), (73, 86, 92, 79), (77, 74, 78, 81), (72, 73, 74), (75, 76, 77), (78, 79, 80), (81, 82, 83), (84, 85, 86), (87, 88, 89), (90, 91, 92), (93, 94, 95), (89, 93, 95, 87), (75, 89, 88, 76), (74, 77, 76, 72), (94, 91, 90, 95), (80, 82, 81, 78), (84, 88, 87, 85), (79, 92, 91, 80), (73, 79, 78, 74), (93, 83, 82, 94), (92, 86, 85, 90), (86, 73, 72, 84), (83, 75, 77, 81), (88, 84, 72, 76)])
_uv = me_cube_003.uv_layers.new(name='UVMap')
_uv.uv.foreach_set('vector', [0.1315, 0.5022, 0.3685, 0.5022, 0.3685, 0.7478, 0.1315, 0.7478, 0.4101, 0.002184, 0.5899, 0.002184, 0.5899, 0.2478, 0.4101, 0.2478, 0.4101, 0.7565, 0.5899, 0.7565, 0.5899, 0.9935, 0.4101, 0.9935, 0.6315, 0.5022, 0.8685, 0.5022, 0.8685, 0.7478, 0.6315, 0.7478, 0.4101, 0.5022, 0.5899, 0.5022, 0.5899, 0.7478, 0.4101, 0.7478, 0.5899, 0.4935, 0.625, 0.4935, 0.5899, 0.5, 0.3685, 0.5022, 0.3685, 0.5, 0.375, 0.5022, 0.5899, 0.75, 0.625, 0.7565, 0.5899, 0.7565, 0.375, 0.7478, 0.3685, 0.75, 0.3685, 0.7478, 0.5899, 0.25, 0.5899, 0.2478, 0.625, 0.2478, 0.125, 0.5022, 0.1315, 0.5, 0.1315, 0.5022, 0.5899, 0.002184, 0.5899, 0.0, 0.625, 0.002184, 0.1315, 0.7478, 0.1315, 0.75, 0.125, 0.7478, 0.1315, 0.5022, 0.1315, 0.7478, 0.125, 0.7478, 0.125, 0.5022, 0.3685, 0.5022, 0.1315, 0.5022, 0.1315, 0.5, 0.3685, 0.5, 0.5899, 0.5022, 0.4101, 0.5022, 0.4101, 0.4935, 0.5899, 0.4935, 0.4101, 0.0, 0.5899, 0.0, 0.5899, 0.002184, 0.4101, 0.002184, 0.5899, 0.7565, 0.4101, 0.7565, 0.4101, 0.7478, 0.5899, 0.7478, 0.5899, 0.2565, 0.4101, 0.2565, 0.4101, 0.2478, 0.5899, 0.2478, 0.625, 0.7565, 0.625, 0.9935, 0.5899, 0.9935, 0.5899, 0.7565, 0.6315, 0.5022, 0.6315, 0.7478, 0.5899, 0.7478, 0.5899, 0.5022, 0.1315, 0.7478, 0.3685, 0.7478, 0.3685, 0.75, 0.1315, 0.75, 0.625, 0.002184, 0.625, 0.2478, 0.5899, 0.2478, 0.5899, 0.002184, 0.625, 0.2565, 0.625, 0.4935, 0.5899, 0.4935, 0.5899, 0.2565, 0.3685, 0.7478, 0.3685, 0.5022, 0.4101, 0.5022, 0.4101, 0.7478, 0.4101, 0.2565, 0.5899, 0.2565, 0.5899, 0.4935, 0.4101, 0.4935, 0.1315, 0.5022, 0.3685, 0.5022, 0.3685, 0.7478, 0.1315, 0.7478, 0.4101, 0.002184, 0.5899, 0.002184, 0.5899, 0.2478, 0.4101, 0.2478, 0.4101, 0.7565, 0.5899, 0.7565, 0.5899, 0.9935, 0.4101, 0.9935, 0.6315, 0.5022, 0.8685, 0.5022, 0.8685, 0.7478, 0.6315, 0.7478, 0.4101, 0.5022, 0.5899, 0.5022, 0.5899, 0.7478, 0.4101, 0.7478, 0.5899, 0.4935, 0.625, 0.4935, 0.5899, 0.5, 0.3685, 0.5022, 0.3685, 0.5, 0.375, 0.5022, 0.5899, 0.75, 0.625, 0.7565, 0.5899, 0.7565, 0.375, 0.7478, 0.3685, 0.75, 0.3685, 0.7478, 0.5899, 0.25, 0.5899, 0.2478, 0.625, 0.2478, 0.125, 0.5022, 0.1315, 0.5, 0.1315, 0.5022, 0.5899, 0.002184, 0.5899, 0.0, 0.625, 0.002184, 0.1315, 0.7478, 0.1315, 0.75, 0.125, 0.7478, 0.1315, 0.5022, 0.1315, 0.7478, 0.125, 0.7478, 0.125, 0.5022, 0.3685, 0.5022, 0.1315, 0.5022, 0.1315, 0.5, 0.3685, 0.5, 0.5899, 0.5022, 0.4101, 0.5022, 0.4101, 0.4935, 0.5899, 0.4935, 0.4101, 0.0, 0.5899, 0.0, 0.5899, 0.002184, 0.4101, 0.002184, 0.5899, 0.7565, 0.4101, 0.7565, 0.4101, 0.7478, 0.5899, 0.7478, 0.5899, 0.2565, 0.4101, 0.2565, 0.4101, 0.2478, 0.5899, 0.2478, 0.625, 0.7565, 0.625, 0.9935, 0.5899, 0.9935, 0.5899, 0.7565, 0.6315, 0.5022, 0.6315, 0.7478, 0.5899, 0.7478, 0.5899, 0.5022, 0.1315, 0.7478, 0.3685, 0.7478, 0.3685, 0.75, 0.1315, 0.75, 0.625, 0.002184, 0.625, 0.2478, 0.5899, 0.2478, 0.5899, 0.002184, 0.625, 0.2565, 0.625, 0.4935, 0.5899, 0.4935, 0.5899, 0.2565, 0.3685, 0.7478, 0.3685, 0.5022, 0.4101, 0.5022, 0.4101, 0.7478, 0.4101, 0.2565, 0.5899, 0.2565, 0.5899, 0.4935, 0.4101, 0.4935, 0.1315, 0.5022, 0.3685, 0.5022, 0.3685, 0.7478, 0.1315, 0.7478, 0.4101, 0.002184, 0.5899, 0.002184, 0.5899, 0.2478, 0.4101, 0.2478, 0.4101, 0.7565, 0.5899, 0.7565, 0.5899, 0.9935, 0.4101, 0.9935, 0.6315, 0.5022, 0.8685, 0.5022, 0.8685, 0.7478, 0.6315, 0.7478, 0.4101, 0.5022, 0.5899, 0.5022, 0.5899, 0.7478, 0.4101, 0.7478, 0.5899, 0.4935, 0.625, 0.4935, 0.5899, 0.5, 0.3685, 0.5022, 0.3685, 0.5, 0.375, 0.5022, 0.5899, 0.75, 0.625, 0.7565, 0.5899, 0.7565, 0.375, 0.7478, 0.3685, 0.75, 0.3685, 0.7478, 0.5899, 0.25, 0.5899, 0.2478, 0.625, 0.2478, 0.125, 0.5022, 0.1315, 0.5, 0.1315, 0.5022, 0.5899, 0.002184, 0.5899, 0.0, 0.625, 0.002184, 0.1315, 0.7478, 0.1315, 0.75, 0.125, 0.7478, 0.1315, 0.5022, 0.1315, 0.7478, 0.125, 0.7478, 0.125, 0.5022, 0.3685, 0.5022, 0.1315, 0.5022, 0.1315, 0.5, 0.3685, 0.5, 0.5899, 0.5022, 0.4101, 0.5022, 0.4101, 0.4935, 0.5899, 0.4935, 0.4101, 0.0, 0.5899, 0.0, 0.5899, 0.002184, 0.4101, 0.002184, 0.5899, 0.7565, 0.4101, 0.7565, 0.4101, 0.7478, 0.5899, 0.7478, 0.5899, 0.2565, 0.4101, 0.2565, 0.4101, 0.2478, 0.5899, 0.2478, 0.625, 0.7565, 0.625, 0.9935, 0.5899, 0.9935, 0.5899, 0.7565, 0.6315, 0.5022, 0.6315, 0.7478, 0.5899, 0.7478, 0.5899, 0.5022, 0.1315, 0.7478, 0.3685, 0.7478, 0.3685, 0.75, 0.1315, 0.75, 0.625, 0.002184, 0.625, 0.2478, 0.5899, 0.2478, 0.5899, 0.002184, 0.625, 0.2565, 0.625, 0.4935, 0.5899, 0.4935, 0.5899, 0.2565, 0.3685, 0.7478, 0.3685, 0.5022, 0.4101, 0.5022, 0.4101, 0.7478, 0.4101, 0.2565, 0.5899, 0.2565, 0.5899, 0.4935, 0.4101, 0.4935, 0.1315, 0.5022, 0.3685, 0.5022, 0.3685, 0.7478, 0.1315, 0.7478, 0.4101, 0.002184, 0.5899, 0.002184, 0.5899, 0.2478, 0.4101, 0.2478, 0.4101, 0.7565, 0.5899, 0.7565, 0.5899, 0.9935, 0.4101, 0.9935, 0.6315, 0.5022, 0.8685, 0.5022, 0.8685, 0.7478, 0.6315, 0.7478, 0.4101, 0.5022, 0.5899, 0.5022, 0.5899, 0.7478, 0.4101, 0.7478, 0.5899, 0.4935, 0.625, 0.4935, 0.5899, 0.5, 0.3685, 0.5022, 0.3685, 0.5, 0.375, 0.5022, 0.5899, 0.75, 0.625, 0.7565, 0.5899, 0.7565, 0.375, 0.7478, 0.3685, 0.75, 0.3685, 0.7478, 0.5899, 0.25, 0.5899, 0.2478, 0.625, 0.2478, 0.125, 0.5022, 0.1315, 0.5, 0.1315, 0.5022, 0.5899, 0.002184, 0.5899, 0.0, 0.625, 0.002184, 0.1315, 0.7478, 0.1315, 0.75, 0.125, 0.7478, 0.1315, 0.5022, 0.1315, 0.7478, 0.125, 0.7478, 0.125, 0.5022, 0.3685, 0.5022, 0.1315, 0.5022, 0.1315, 0.5, 0.3685, 0.5, 0.5899, 0.5022, 0.4101, 0.5022, 0.4101, 0.4935, 0.5899, 0.4935, 0.4101, 0.0, 0.5899, 0.0, 0.5899, 0.002184, 0.4101, 0.002184, 0.5899, 0.7565, 0.4101, 0.7565, 0.4101, 0.7478, 0.5899, 0.7478, 0.5899, 0.2565, 0.4101, 0.2565, 0.4101, 0.2478, 0.5899, 0.2478, 0.625, 0.7565, 0.625, 0.9935, 0.5899, 0.9935, 0.5899, 0.7565, 0.6315, 0.5022, 0.6315, 0.7478, 0.5899, 0.7478, 0.5899, 0.5022, 0.1315, 0.7478, 0.3685, 0.7478, 0.3685, 0.75, 0.1315, 0.75, 0.625, 0.002184, 0.625, 0.2478, 0.5899, 0.2478, 0.5899, 0.002184, 0.625, 0.2565, 0.625, 0.4935, 0.5899, 0.4935, 0.5899, 0.2565, 0.3685, 0.7478, 0.3685, 0.5022, 0.4101, 0.5022, 0.4101, 0.7478, 0.4101, 0.2565, 0.5899, 0.2565, 0.5899, 0.4935, 0.4101, 0.4935])
me_cube_003.materials.append(mat_material)
me_cube_003.use_mirror_vertex_groups = False
me_cube_003.update()
me_cube_004 = bpy.data.meshes.new('Cube.004')
me_cube_004.from_pydata([(4.948, 2.961, 0.1326), (4.948, 2.909, 0.1843), (5.0, 2.909, 0.1326), (4.948, 2.909, -0.1843), (4.948, 2.961, -0.1326), (5.0, 2.909, -0.1326), (5.0, -2.909, 0.1326), (4.948, -2.909, 0.1843), (4.948, -2.961, 0.1326), (5.0, -2.909, -0.1326), (4.948, -2.961, -0.1326), (4.948, -2.909, -0.1843), (3.052, 2.961, 0.1326), (3.0, 2.909, 0.1326), (3.052, 2.909, 0.1843), (3.0, 2.909, -0.1326), (3.052, 2.961, -0.1326), (3.052, 2.909, -0.1843), (3.0, -2.909, 0.1326), (3.052, -2.961, 0.1326), (3.052, -2.909, 0.1843), (3.052, -2.909, -0.1843), (3.052, -2.961, -0.1326), (3.0, -2.909, -0.1326), (3.928, 0.3827, -0.1843), (3.835, 0.5556, -0.1843), (4.004, 0.0, -0.1843), (3.985, 0.1951, -0.1843), (3.199, -0.9808, -0.1843), (3.052, -0.9953, -0.1843), (3.052, 0.9953, -0.1843), (3.386, -0.9239, -0.1843), (3.386, 0.9239, -0.1843), (3.199, 0.9808, -0.1843), (3.711, -0.7071, -0.1843), (3.711, 0.7071, -0.1843), (3.928, -0.3827, -0.1843), (3.985, -0.1951, -0.1843), (3.835, -0.5556, -0.1843), (3.559, -0.8315, -0.1843), (3.559, 0.8315, -0.1843), (3.0, 0.9996, 0.1326), (3.0, -0.9996, 0.1326), (3.0, -0.9996, -0.1326), (3.0, 0.9996, -0.1326), (3.199, -0.9808, 0.1843), (3.052, -0.9953, 0.1843), (3.052, 0.9953, 0.1843), (3.386, -0.9239, 0.1843), (3.386, 0.9239, 0.1843), (3.559, -0.8315, 0.1843), (3.199, 0.9808, 0.1843), (3.711, -0.7071, 0.1843), (3.711, 0.7071, 0.1843), (3.928, 0.3827, 0.1843), (3.985, 0.1951, 0.1843), (3.835, 0.5556, 0.1843), (3.559, 0.8315, 0.1843), (3.928, -0.3827, 0.1843), (3.835, -0.5556, 0.1843), (4.004, 0.0, 0.1843), (3.985, -0.1951, 0.1843), (3.004, 1.0, -0.1363), (3.004, -1.0, -0.1363), (3.004, -1.0, 0.1363), (3.004, 1.0, 0.1363)], [], [(30, 17, 3, 11, 21, 29, 28, 31, 39, 34, 38, 36, 37, 26, 27, 24, 25, 35, 40, 32, 33), (13, 15, 44, 41), (23, 18, 42, 43), (10, 8, 19, 22), (46, 20, 7, 1, 14, 47, 51, 49, 57, 53, 56, 54, 55, 60, 61, 58, 59, 52, 50, 48, 45), (5, 2, 6, 9), (0, 1, 2), (3, 4, 5), (6, 7, 8), (9, 10, 11), (12, 13, 14), (15, 16, 17), (18, 19, 20), (21, 22, 23), (21, 23, 43, 63, 29), (15, 17, 30, 62, 44), (3, 17, 16, 4), (2, 5, 4, 0), (22, 19, 18, 23), (8, 10, 9, 6), (12, 16, 15, 13), (7, 20, 19, 8), (1, 7, 6, 2), (21, 11, 10, 22), (47, 14, 13, 41, 65), (42, 18, 20, 46, 64), (14, 1, 0, 12), (11, 3, 5, 9), (16, 12, 0, 4), (30, 33, 51, 47, 65, 62), (51, 33, 32, 49), (49, 32, 40, 57), (57, 40, 35, 53), (35, 25, 56, 53), (25, 24, 54, 56), (24, 27, 55, 54), (27, 26, 60, 55), (26, 37, 61, 60), (37, 36, 58, 61), (36, 38, 59, 58), (38, 34, 52, 59), (34, 39, 50, 52), (39, 31, 48, 50), (31, 28, 45, 48), (46, 45, 28, 29, 63, 64), (42, 64, 63, 43), (41, 44, 62, 65)])
_uv = me_cube_004.uv_layers.new(name='UVMap')
_uv.uv.foreach_set('vector', [0.1315, 0.583, 0.1315, 0.5022, 0.3685, 0.5022, 0.3685, 0.7478, 0.1315, 0.7478, 0.1315, 0.667, 0.1499, 0.6664, 0.1733, 0.664, 0.1949, 0.6601, 0.2139, 0.6548, 0.2294, 0.6485, 0.241, 0.6412, 0.2481, 0.6332, 0.2505, 0.625, 0.2481, 0.6168, 0.241, 0.6088, 0.2294, 0.6015, 0.2139, 0.5952, 0.1949, 0.5899, 0.1733, 0.586, 0.1499, 0.5836, 0.5899, 0.2478, 0.4101, 0.2478, 0.4101, 0.1672, 0.5899, 0.1672, 0.4101, 0.002184, 0.5899, 0.002184, 0.5899, 0.0828, 0.4101, 0.0828, 0.4101, 0.7565, 0.5899, 0.7565, 0.5899, 0.9935, 0.4101, 0.9935, 0.8685, 0.667, 0.8685, 0.7478, 0.6315, 0.7478, 0.6315, 0.5022, 0.8685, 0.5022, 0.8685, 0.583, 0.8501, 0.5836, 0.8267, 0.586, 0.8051, 0.5899, 0.7861, 0.5952, 0.7706, 0.6015, 0.759, 0.6088, 0.7519, 0.6168, 0.7495, 0.625, 0.7519, 0.6332, 0.759, 0.6412, 0.7706, 0.6485, 0.7861, 0.6548, 0.8051, 0.6601, 0.8267, 0.664, 0.8501, 0.6664, 0.4101, 0.5022, 0.5899, 0.5022, 0.5899, 0.7478, 0.4101, 0.7478, 0.5899, 0.4935, 0.625, 0.4935, 0.5899, 0.5, 0.3685, 0.5022, 0.3685, 0.5, 0.375, 0.5022, 0.5899, 0.75, 0.625, 0.7565, 0.5899, 0.7565, 0.375, 0.7478, 0.3685, 0.75, 0.3685, 0.7478, 0.5899, 0.25, 0.5899, 0.2478, 0.625, 0.2478, 0.125, 0.5022, 0.1315, 0.5, 0.1315, 0.5022, 0.5899, 0.002184, 0.5899, 0.0, 0.625, 0.002184, 0.1315, 0.7478, 0.1315, 0.75, 0.125, 0.7478, 0.1315, 0.7478, 0.125, 0.7478, 0.125, 0.6672, 0.1255, 0.6672, 0.1315, 0.667, 0.125, 0.5022, 0.1315, 0.5022, 0.1315, 0.583, 0.1255, 0.5828, 0.125, 0.5828, 0.3685, 0.5022, 0.1315, 0.5022, 0.1315, 0.5, 0.3685, 0.5, 0.5899, 0.5022, 0.4101, 0.5022, 0.4101, 0.4935, 0.5899, 0.4935, 0.4101, 0.0, 0.5899, 0.0, 0.5899, 0.002184, 0.4101, 0.002184, 0.5899, 0.7565, 0.4101, 0.7565, 0.4101, 0.7478, 0.5899, 0.7478, 0.5899, 0.2565, 0.4101, 0.2565, 0.4101, 0.2478, 0.5899, 0.2478, 0.625, 0.7565, 0.625, 0.9935, 0.5899, 0.9935, 0.5899, 0.7565, 0.6315, 0.5022, 0.6315, 0.7478, 0.5899, 0.7478, 0.5899, 0.5022, 0.1315, 0.7478, 0.3685, 0.7478, 0.3685, 0.75, 0.1315, 0.75, 0.625, 0.167, 0.625, 0.2478, 0.5899, 0.2478, 0.5899, 0.1672, 0.5925, 0.1672, 0.5899, 0.0828, 0.5899, 0.002184, 0.625, 0.002184, 0.625, 0.08299, 0.5925, 0.08279, 0.625, 0.2565, 0.625, 0.4935, 0.5899, 0.4935, 0.5899, 0.2565, 0.3685, 0.7478, 0.3685, 0.5022, 0.4101, 0.5022, 0.4101, 0.7478, 0.4101, 0.2565, 0.5899, 0.2565, 0.5899, 0.4935, 0.4101, 0.4935, 0.9923, 0.7058, 0.9688, 0.7058, 0.9688, 0.798, 0.9923, 0.798, 1.0, 0.786, 1.0, 0.7178, 0.9688, 0.798, 0.9688, 0.7058, 0.9375, 0.7058, 0.9375, 0.798, 0.9375, 0.798, 0.9375, 0.7058, 0.9062, 0.7058, 0.9062, 0.798, 0.9062, 0.798, 0.9062, 0.7058, 0.875, 0.7058, 0.875, 0.798, 0.875, 0.7058, 0.8438, 0.7058, 0.8438, 0.798, 0.875, 0.798, 0.8438, 0.7058, 0.8125, 0.7058, 0.8125, 0.798, 0.8438, 0.798, 0.8125, 0.7058, 0.7812, 0.7058, 0.7812, 0.798, 0.8125, 0.798, 0.7812, 0.7058, 0.75, 0.7058, 0.75, 0.798, 0.7812, 0.798, 0.75, 0.7058, 0.7188, 0.7058, 0.7188, 0.798, 0.75, 0.798, 0.7188, 0.7058, 0.6875, 0.7058, 0.6875, 0.798, 0.7188, 0.798, 0.6875, 0.7058, 0.6562, 0.7058, 0.6562, 0.798, 0.6875, 0.798, 0.6562, 0.7058, 0.625, 0.7058, 0.625, 0.798, 0.6562, 0.798, 0.625, 0.7058, 0.5938, 0.7058, 0.5938, 0.798, 0.625, 0.798, 0.5938, 0.7058, 0.5625, 0.7058, 0.5625, 0.798, 0.5938, 0.798, 0.5625, 0.7058, 0.5312, 0.7058, 0.5312, 0.798, 0.5625, 0.798, 0.5077, 0.798, 0.5312, 0.798, 0.5312, 0.7058, 0.5077, 0.7058, 0.5, 0.7178, 0.5, 0.786, 0.4994, 0.785, 0.5, 0.786, 0.5, 0.7178, 0.4994, 0.7188, 0.0006054, 0.785, 0.0006054, 0.7188, 0.0, 0.7178, 0.0, 0.786])
me_cube_004.materials.append(mat_material)
me_cube_004.use_mirror_vertex_groups = False
me_cube_004.update()
me_cube_005 = bpy.data.meshes.new('Cube.005')
me_cube_005.from_pydata([(2.948, 2.961, 0.1326), (2.948, 2.909, 0.1843), (3.0, 2.909, 0.1326), (2.948, 2.909, -0.1843), (2.948, 2.961, -0.1326), (3.0, 2.909, -0.1326), (3.0, -2.909, 0.1326), (2.948, -2.909, 0.1843), (2.948, -2.961, 0.1326), (3.0, -2.909, -0.1326), (2.948, -2.961, -0.1326), (2.948, -2.909, -0.1843), (1.052, 2.961, 0.1326), (1.0, 2.909, 0.1326), (1.052, 2.909, 0.1843), (1.0, 2.909, -0.1326), (1.052, 2.961, -0.1326), (1.052, 2.909, -0.1843), (1.0, -2.909, 0.1326), (1.052, -2.961, 0.1326), (1.052, -2.909, 0.1843), (1.052, -2.909, -0.1843), (1.052, -2.961, -0.1326), (1.0, -2.909, -0.1326), (2.004, 0.0, -0.1843), (2.08, 0.3827, -0.1843), (2.023, 0.1951, -0.1843), (2.297, -0.7071, -0.1843), (2.297, 0.7071, -0.1843), (2.172, 0.5556, -0.1843), (2.621, -0.9239, -0.1843), (2.621, 0.9239, -0.1843), (2.809, -0.9808, -0.1843), (2.948, -0.9945, -0.1843), (2.948, 0.9945, -0.1843), (2.809, 0.9808, -0.1843), (2.448, -0.8315, -0.1843), (2.448, 0.8315, -0.1843), (2.023, -0.1951, -0.1843), (2.08, -0.3827, -0.1843), (2.172, -0.5556, -0.1843), (2.023, 0.1951, 0.1843), (2.08, 0.3827, 0.1843), (2.172, 0.5556, 0.1843), (2.004, 0.0, 0.1843), (2.08, -0.3827, 0.1843), (2.023, -0.1951, 0.1843), (2.297, -0.7071, 0.1843), (2.297, 0.7071, 0.1843), (2.172, -0.5556, 0.1843), (2.621, -0.9239, 0.1843), (2.621, 0.9239, 0.1843), (2.809, -0.9808, 0.1843), (2.948, -0.9945, 0.1843), (2.948, 0.9945, 0.1843), (2.809, 0.9808, 0.1843), (2.448, 0.8315, 0.1843), (2.448, -0.8315, 0.1843), (3.0, -0.9996, 0.1326), (3.0, 0.9996, 0.1326), (3.0, 0.9996, -0.1326), (3.0, -0.9996, -0.1326)], [], [(11, 21, 17, 3, 34, 35, 31, 37, 28, 29, 25, 26, 24, 38, 39, 40, 27, 36, 30, 32, 33), (23, 18, 13, 15), (10, 8, 19, 22), (54, 1, 14, 20, 7, 53, 52, 50, 57, 47, 49, 45, 46, 44, 41, 42, 43, 48, 56, 51, 55), (6, 9, 61, 58), (5, 2, 59, 60), (0, 1, 2), (3, 4, 5), (6, 7, 8), (9, 10, 11), (12, 13, 14), (15, 16, 17), (18, 19, 20), (21, 22, 23), (17, 21, 23, 15), (3, 17, 16, 4), (2, 5, 4, 0), (22, 19, 18, 23), (8, 10, 9, 6), (12, 16, 15, 13), (7, 20, 19, 8), (53, 7, 6, 58), (59, 2, 1, 54), (21, 11, 10, 22), (20, 14, 13, 18), (14, 1, 0, 12), (34, 3, 5, 60), (9, 11, 33, 61), (16, 12, 0, 4), (33, 32, 52, 53, 58, 61), (32, 30, 50, 52), (30, 36, 57, 50), (36, 27, 47, 57), (47, 27, 40, 49), (49, 40, 39, 45), (45, 39, 38, 46), (46, 38, 24, 44), (44, 24, 26, 41), (41, 26, 25, 42), (42, 25, 29, 43), (43, 29, 28, 48), (48, 28, 37, 56), (56, 37, 31, 51), (51, 31, 35, 55), (54, 55, 35, 34, 60, 59)])
_uv = me_cube_005.uv_layers.new(name='UVMap')
_uv.uv.foreach_set('vector', [0.3685, 0.7478, 0.1315, 0.7478, 0.1315, 0.5022, 0.3685, 0.5022, 0.3685, 0.583, 0.3511, 0.5836, 0.3276, 0.586, 0.306, 0.5899, 0.2871, 0.5952, 0.2715, 0.6015, 0.26, 0.6088, 0.2529, 0.6168, 0.2505, 0.625, 0.2529, 0.6332, 0.26, 0.6412, 0.2715, 0.6485, 0.2871, 0.6548, 0.306, 0.6601, 0.3276, 0.664, 0.3511, 0.6664, 0.3685, 0.667, 0.4101, 0.002184, 0.5899, 0.002184, 0.5899, 0.2478, 0.4101, 0.2478, 0.4101, 0.7565, 0.5899, 0.7565, 0.5899, 0.9935, 0.4101, 0.9935, 0.6315, 0.583, 0.6315, 0.5022, 0.8685, 0.5022, 0.8685, 0.7478, 0.6315, 0.7478, 0.6315, 0.667, 0.6489, 0.6664, 0.6724, 0.664, 0.694, 0.6601, 0.7129, 0.6548, 0.7285, 0.6485, 0.74, 0.6412, 0.7471, 0.6332, 0.7495, 0.625, 0.7471, 0.6168, 0.74, 0.6088, 0.7285, 0.6015, 0.7129, 0.5952, 0.694, 0.5899, 0.6724, 0.586, 0.6489, 0.5836, 0.5899, 0.7478, 0.4101, 0.7478, 0.4101, 0.6672, 0.5899, 0.6672, 0.4101, 0.5022, 0.5899, 0.5022, 0.5899, 0.5828, 0.4101, 0.5828, 0.5899, 0.4935, 0.625, 0.4935, 0.5899, 0.5, 0.3685, 0.5022, 0.3685, 0.5, 0.375, 0.5022, 0.5899, 0.75, 0.625, 0.7565, 0.5899, 0.7565, 0.375, 0.7478, 0.3685, 0.75, 0.3685, 0.7478, 0.5899, 0.25, 0.5899, 0.2478, 0.625, 0.2478, 0.125, 0.5022, 0.1315, 0.5, 0.1315, 0.5022, 0.5899, 0.002184, 0.5899, 0.0, 0.625, 0.002184, 0.1315, 0.7478, 0.1315, 0.75, 0.125, 0.7478, 0.1315, 0.5022, 0.1315, 0.7478, 0.125, 0.7478, 0.125, 0.5022, 0.3685, 0.5022, 0.1315, 0.5022, 0.1315, 0.5, 0.3685, 0.5, 0.5899, 0.5022, 0.4101, 0.5022, 0.4101, 0.4935, 0.5899, 0.4935, 0.4101, 0.0, 0.5899, 0.0, 0.5899, 0.002184, 0.4101, 0.002184, 0.5899, 0.7565, 0.4101, 0.7565, 0.4101, 0.7478, 0.5899, 0.7478, 0.5899, 0.2565, 0.4101, 0.2565, 0.4101, 0.2478, 0.5899, 0.2478, 0.625, 0.7565, 0.625, 0.9935, 0.5899, 0.9935, 0.5899, 0.7565, 0.6315, 0.667, 0.6315, 0.7478, 0.5899, 0.7478, 0.5899, 0.6672, 0.5899, 0.5828, 0.5899, 0.5022, 0.6315, 0.5022, 0.6315, 0.583, 0.1315, 0.7478, 0.3685, 0.7478, 0.3685, 0.75, 0.1315, 0.75, 0.625, 0.002184, 0.625, 0.2478, 0.5899, 0.2478, 0.5899, 0.002184, 0.625, 0.2565, 0.625, 0.4935, 0.5899, 0.4935, 0.5899, 0.2565, 0.3685, 0.583, 0.3685, 0.5022, 0.4101, 0.5022, 0.4101, 0.5828, 0.4101, 0.7478, 0.3685, 0.7478, 0.3685, 0.667, 0.4101, 0.6672, 0.4101, 0.2565, 0.5899, 0.2565, 0.5899, 0.4935, 0.4101, 0.4935, 0.4911, 0.7058, 0.4688, 0.7058, 0.4688, 0.798, 0.4911, 0.798, 0.4994, 0.785, 0.4994, 0.7188, 0.4688, 0.7058, 0.4375, 0.7058, 0.4375, 0.798, 0.4688, 0.798, 0.4375, 0.7058, 0.4062, 0.7058, 0.4062, 0.798, 0.4375, 0.798, 0.4062, 0.7058, 0.375, 0.7058, 0.375, 0.798, 0.4062, 0.798, 0.375, 0.798, 0.375, 0.7058, 0.3438, 0.7058, 0.3438, 0.798, 0.3438, 0.798, 0.3438, 0.7058, 0.3125, 0.7058, 0.3125, 0.798, 0.3125, 0.798, 0.3125, 0.7058, 0.2812, 0.7058, 0.2812, 0.798, 0.2812, 0.798, 0.2812, 0.7058, 0.25, 0.7058, 0.25, 0.798, 0.25, 0.798, 0.25, 0.7058, 0.2188, 0.7058, 0.2188, 0.798, 0.2188, 0.798, 0.2188, 0.7058, 0.1875, 0.7058, 0.1875, 0.798, 0.1875, 0.798, 0.1875, 0.7058, 0.1562, 0.7058, 0.1562, 0.798, 0.1562, 0.798, 0.1562, 0.7058, 0.125, 0.7058, 0.125, 0.798, 0.125, 0.798, 0.125, 0.7058, 0.09375, 0.7058, 0.09375, 0.798, 0.09375, 0.798, 0.09375, 0.7058, 0.0625, 0.7058, 0.0625, 0.798, 0.0625, 0.798, 0.0625, 0.7058, 0.03125, 0.7058, 0.03125, 0.798, 0.008891, 0.798, 0.03125, 0.798, 0.03125, 0.7058, 0.008891, 0.7058, 0.0006054, 0.7188, 0.0006054, 0.785])
me_cube_005.materials.append(mat_material)
me_cube_005.use_mirror_vertex_groups = False
me_cube_005.update()
me_cube_006 = bpy.data.meshes.new('Cube.006')
me_cube_006.from_pydata([(0.9483, 2.961, 0.1326), (0.9483, 2.909, 0.1843), (1.0, 2.909, 0.1326), (0.9483, 2.909, -0.1843), (0.9483, 2.961, -0.1326), (1.0, 2.909, -0.1326), (1.0, -2.909, 0.1326), (0.9483, -2.909, 0.1843), (0.9483, -2.961, 0.1326), (1.0, -2.909, -0.1326), (0.9483, -2.961, -0.1326), (0.9483, -2.909, -0.1843), (-0.9483, 2.961, 0.1326), (-1.0, 2.909, 0.1326), (-0.9483, 2.909, 0.1843), (-1.0, 2.909, -0.1326), (-0.9483, 2.961, -0.1326), (-0.9483, 2.909, -0.1843), (-1.0, -2.909, 0.1326), (-0.9483, -2.961, 0.1326), (-0.9483, -2.909, 0.1843), (-0.9483, -2.909, -0.1843), (-0.9483, -2.961, -0.1326), (-1.0, -2.909, -0.1326)], [], [(17, 3, 11, 21), (23, 18, 13, 15), (10, 8, 19, 22), (1, 14, 20, 7), (5, 2, 6, 9), (0, 1, 2), (3, 4, 5), (6, 7, 8), (9, 10, 11), (12, 13, 14), (15, 16, 17), (18, 19, 20), (21, 22, 23), (17, 21, 23, 15), (3, 17, 16, 4), (2, 5, 4, 0), (22, 19, 18, 23), (8, 10, 9, 6), (12, 16, 15, 13), (7, 20, 19, 8), (1, 7, 6, 2), (21, 11, 10, 22), (20, 14, 13, 18), (14, 1, 0, 12), (11, 3, 5, 9), (16, 12, 0, 4)])
_uv = me_cube_006.uv_layers.new(name='UVMap')
_uv.uv.foreach_set('vector', [0.1315, 0.5022, 0.3685, 0.5022, 0.3685, 0.7478, 0.1315, 0.7478, 0.4101, 0.002184, 0.5899, 0.002184, 0.5899, 0.2478, 0.4101, 0.2478, 0.4101, 0.7565, 0.5899, 0.7565, 0.5899, 0.9935, 0.4101, 0.9935, 0.6315, 0.5022, 0.8685, 0.5022, 0.8685, 0.7478, 0.6315, 0.7478, 0.4101, 0.5022, 0.5899, 0.5022, 0.5899, 0.7478, 0.4101, 0.7478, 0.5899, 0.4935, 0.625, 0.4935, 0.5899, 0.5, 0.3685, 0.5022, 0.3685, 0.5, 0.375, 0.5022, 0.5899, 0.75, 0.625, 0.7565, 0.5899, 0.7565, 0.375, 0.7478, 0.3685, 0.75, 0.3685, 0.7478, 0.5899, 0.25, 0.5899, 0.2478, 0.625, 0.2478, 0.125, 0.5022, 0.1315, 0.5, 0.1315, 0.5022, 0.5899, 0.002184, 0.5899, 0.0, 0.625, 0.002184, 0.1315, 0.7478, 0.1315, 0.75, 0.125, 0.7478, 0.1315, 0.5022, 0.1315, 0.7478, 0.125, 0.7478, 0.125, 0.5022, 0.3685, 0.5022, 0.1315, 0.5022, 0.1315, 0.5, 0.3685, 0.5, 0.5899, 0.5022, 0.4101, 0.5022, 0.4101, 0.4935, 0.5899, 0.4935, 0.4101, 0.0, 0.5899, 0.0, 0.5899, 0.002184, 0.4101, 0.002184, 0.5899, 0.7565, 0.4101, 0.7565, 0.4101, 0.7478, 0.5899, 0.7478, 0.5899, 0.2565, 0.4101, 0.2565, 0.4101, 0.2478, 0.5899, 0.2478, 0.625, 0.7565, 0.625, 0.9935, 0.5899, 0.9935, 0.5899, 0.7565, 0.6315, 0.5022, 0.6315, 0.7478, 0.5899, 0.7478, 0.5899, 0.5022, 0.1315, 0.7478, 0.3685, 0.7478, 0.3685, 0.75, 0.1315, 0.75, 0.625, 0.002184, 0.625, 0.2478, 0.5899, 0.2478, 0.5899, 0.002184, 0.625, 0.2565, 0.625, 0.4935, 0.5899, 0.4935, 0.5899, 0.2565, 0.3685, 0.7478, 0.3685, 0.5022, 0.4101, 0.5022, 0.4101, 0.7478, 0.4101, 0.2565, 0.5899, 0.2565, 0.5899, 0.4935, 0.4101, 0.4935])
me_cube_006.materials.append(mat_material)
me_cube_006.use_mirror_vertex_groups = False
me_cube_006.update()
me_plane = bpy.data.meshes.new('Plane')
me_plane.from_pydata([(-1.0, -1.0, 0.0), (1.0, -1.0, 0.0), (-1.0, 1.0, 0.0), (1.0, 1.0, 0.0)], [], [(0, 1, 3, 2)])
_uv = me_plane.uv_layers.new(name='UVMap')
_uv.uv.foreach_set('vector', [0.0, 0.0, 1.0, 0.0, 1.0, 1.0, 0.0, 1.0])
me_plane.materials.append(mat_material_002)
me_plane.update()

# ---- objects
ob_cube = bpy.data.objects.new('Cube', me_cube)
ob_cube_001 = bpy.data.objects.new('Cube.001', me_cube_001)
ob_cube_002 = bpy.data.objects.new('Cube.002', me_cube_002)
ob_cube_003 = bpy.data.objects.new('Cube.003', me_cube_003)
ob_cube_004 = bpy.data.objects.new('Cube.004', me_cube_004)
ob_cube_005 = bpy.data.objects.new('Cube.005', me_cube_005)
ob_cube_006 = bpy.data.objects.new('Cube.006', me_cube_006)
ob_plane = bpy.data.objects.new('Plane', me_plane)

# ---- transforms, parenting, visibility, modifiers, constraints
ob_cube.location = (0.0, 0.0, 0.0)
ob_cube.lock_rotations_4d = False
ob_cube.empty_display_type = 'ARROWS'
ob_cube.lineart.crease_threshold = 0.0
ob_cube_001.location = (-1.484e-16, -2.669, -2.153)
ob_cube_001.rotation_euler = (1.571, -2.22e-16, -2.22e-16)
ob_cube_001.scale = (0.9913, 0.7212, 1.0)
ob_cube_001.lock_rotations_4d = False
ob_cube_001.empty_display_type = 'ARROWS'
ob_cube_001.lineart.crease_threshold = 0.0
ob_cube_002.location = (-0.6425, 2.435, -2.153)
ob_cube_002.rotation_euler = (1.571, -2.22e-16, -1.571)
ob_cube_002.scale = (0.7333, 0.7212, 1.0)
ob_cube_002.lock_rotations_4d = False
ob_cube_002.empty_display_type = 'ARROWS'
ob_cube_002.lineart.crease_threshold = 0.0
ob_cube_003.location = (6.599, 2.435, -2.153)
ob_cube_003.rotation_euler = (1.571, -2.22e-16, -1.571)
ob_cube_003.scale = (0.7333, 0.7212, 1.0)
ob_cube_003.lock_rotations_4d = False
ob_cube_003.empty_display_type = 'ARROWS'
ob_cube_003.lineart.crease_threshold = 0.0
ob_cube_004.location = (0.0, 0.0, 0.0)
ob_cube_004.lock_rotations_4d = False
ob_cube_004.empty_display_type = 'ARROWS'
ob_cube_004.lineart.crease_threshold = 0.0
ob_cube_005.location = (0.0, 0.0, 0.0)
ob_cube_005.lock_rotations_4d = False
ob_cube_005.empty_display_type = 'ARROWS'
ob_cube_005.lineart.crease_threshold = 0.0
ob_cube_006.location = (0.0, 0.0, 0.0)
ob_cube_006.lock_rotations_4d = False
ob_cube_006.empty_display_type = 'ARROWS'
ob_cube_006.lineart.crease_threshold = 0.0
ob_plane.location = (2.957, 0.0, 0.0)
ob_plane.scale = (1.207, 1.207, 1.207)

# ---- collection membership
col_collection.objects.link(ob_cube)
col_collection.objects.link(ob_cube_001)
col_collection.objects.link(ob_cube_002)
col_collection.objects.link(ob_cube_003)
col_collection.objects.link(ob_cube_004)
col_collection.objects.link(ob_cube_005)
col_collection.objects.link(ob_cube_006)
col_collection.objects.link(ob_plane)

# ---- scene / render settings (as saved in the file)
scene.frame_start = 1; scene.frame_end = 250; scene.frame_set(1)
scene.render.engine = 'BLENDER_EEVEE_NEXT'
bpy.context.view_layer.update()

# ---- added for rendering (the .blend has no active camera and no usable light): camera, sun
cam_auto = bpy.data.cameras.new('AutoCamera')
cam_auto.lens = 50.0
cam_auto.sensor_width = 36.0
cam_auto.clip_end = 1000.0
ob_auto_camera = bpy.data.objects.new('AutoCamera', cam_auto)
scene.collection.objects.link(ob_auto_camera)
ob_auto_camera.location = (13.2016, -12.1386, 6.10899)
ob_auto_camera.rotation_euler = (1.09748, -7.21219e-08, 0.694738)
scene.camera = ob_auto_camera
light_auto_sun = bpy.data.lights.new('AutoSun', 'SUN')
light_auto_sun.energy = 3.0
light_auto_sun.angle = 0.0523599
ob_auto_sun = bpy.data.objects.new('AutoSun', light_auto_sun)
scene.collection.objects.link(ob_auto_sun)
ob_auto_sun.rotation_euler = (0.872665, 0.174533, 0.523599)
bpy.context.view_layer.update()
